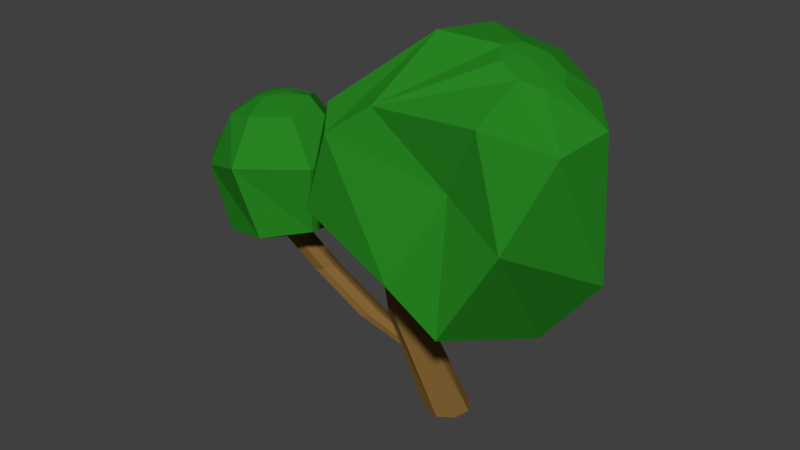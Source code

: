 # Source: SMall_Tree_3.blend  (saved by Blender 2.78.0; exported with 4.5.12 LTS)
import bpy
from mathutils import Matrix  # noqa: F401  (used for matrix-valued properties, if any)

bpy.ops.wm.read_factory_settings(use_empty=True)
scene = bpy.context.scene
scene.name = 'Scene'

# ---- collections
col_collection_1 = bpy.data.collections.new('Collection 1'); scene.collection.children.link(col_collection_1)

# ---- materials (node trees are filled in below, after node groups)
mat_trunk = bpy.data.materials.new('Trunk')
mat_trunk.alpha_threshold = 0.0
mat_trunk.use_transparent_shadow = False
mat_trunk.diffuse_color = (0.233, 0.1284, 0.03386, 1.0)
mat_trunk.roughness = 0.5
mat_leaves = bpy.data.materials.new('Leaves')
mat_leaves.alpha_threshold = 0.0
mat_leaves.use_transparent_shadow = False
mat_leaves.diffuse_color = (0.02068, 0.233, 0.01581, 1.0)
mat_leaves.roughness = 0.5

# ---- material node trees

# ---- world
world_world = bpy.data.worlds.new('World'); scene.world = world_world
world_world.use_nodes = True; world_world.node_tree.nodes.clear()
_N = world_world.node_tree.nodes; _L = world_world.node_tree.links
n0 = _N.new('ShaderNodeOutputWorld'); n0.name = 'World Output'; n0.location = (300, 300)
n1 = _N.new('ShaderNodeBackground'); n1.name = 'Background'; n1.location = (10, 300)
n1.inputs[0].default_value = (0.05088, 0.05088, 0.05088, 1.0)
_L.new(n1.outputs[0], n0.inputs[0])
n0.is_active_output = True
world_world.color = (0.05088, 0.05088, 0.05088)
world_world.use_sun_shadow = False
world_world.sun_shadow_jitter_overblur = 0.0
world_world.cycles.sampling_method = 'MANUAL'

# ---- meshes
me_cylinder_003 = bpy.data.meshes.new('Cylinder.003')
me_cylinder_003.from_pydata([(0.5277, 2.13, -0.148), (0.1496, 1.507, -0.448), (-0.04939, 1.048, -0.1186), (-0.0822, 0.9549, 0.1406), (0.7405, 2.16, 0.1644), (0.8076, 2.027, -0.01439), (0.6696, 1.596, -0.1249), (0.3012, 0.9068, -0.1245), (0.02473, 0.9015, 0.1644), (0.8011, 2.13, 0.2658), (1.005, 1.968, 0.2268), (1.003, 1.179, 0.1453), (0.6962, 0.7804, 0.1644), (0.08531, 0.8712, 0.2658), (0.7798, 2.141, 0.3853), (0.9544, 1.925, 0.5161), (0.8094, 1.498, 0.7148), (0.5052, 0.972, 0.7426), (0.6684, 2.214, 0.2968), (0.5822, 2.239, 0.4293), (0.06404, 0.8819, 0.3853), (0.6892, 2.186, 0.453), (0.686, 2.051, 0.7416), (0.1655, 2.038, 0.7819), (-0.02321, 1.893, 0.8761), (-0.1598, 1.479, 0.8666), (-0.1336, 0.9806, 0.4293), (0.5217, 2.27, 0.3279), (0.209, 2.29, 0.3853), (-0.1325, 1.974, 0.7323), (-0.4947, 1.376, 0.4293), (0.5144, 1.69, 0.6891), (0.3185, 1.244, 0.8706), (-0.02662, 0.9272, 0.453), (-0.1941, 1.011, 0.3279), (0.5429, 2.259, 0.2084), (0.2696, 2.259, 0.04488), (-0.2208, 1.924, -0.148), (-0.4041, 1.33, -0.08024), (-0.1729, 1.0, 0.2084), (-0.06142, 0.927, 0.2968), (0.6336, 2.214, 0.1406), (0.01089, 4.757e-07, -0.1106), (0.1112, -0.0004736, -0.0906), (0.168, -0.0007427, -0.005553), (0.1481, -0.0006482, 0.09477), (-0.03729, 0.0002284, 0.1316), (0.06303, -0.0002459, 0.1516), (-0.09412, 0.0004971, 0.04659), (-0.07416, 0.0004029, -0.05373), (-0.0806, 1.045, 0.2364), (-0.02944, 1.019, 0.2478), (-0.0004575, 1.005, 0.2963), (-0.01063, 1.01, 0.3535), (-0.1052, 1.057, 0.3745), (-0.05401, 1.032, 0.3859), (-0.1342, 1.072, 0.326), (-0.124, 1.066, 0.2688), (-0.09102, 0.6189, 0.3033), (-0.01442, 0.5806, 0.1752), (-0.02898, 0.5879, 0.257), (-0.05588, 0.6013, 0.1058), (-0.1642, 0.6554, 0.2871), (-0.2056, 0.6762, 0.2177), (-0.1911, 0.6689, 0.1359), (-0.1291, 0.6379, 0.08956), (-0.8306, 0.9811, 0.2975), (-0.8646, 0.9772, 0.3448), (-0.8136, 1.008, 0.4347), (-0.8575, 0.9883, 0.4017), (-0.7586, 1.024, 0.4247), (-0.7247, 1.028, 0.3774), (-0.7317, 1.017, 0.3206), (-0.7756, 0.9976, 0.2875), (-0.04569, 0.4044, 0.1034), (-0.01123, 0.4197, 0.1294), (-0.005692, 0.4284, 0.174), (-0.03231, 0.4253, 0.2111), (-0.11, 0.3971, 0.193), (-0.0755, 0.4124, 0.219), (-0.1155, 0.3885, 0.1484), (-0.08888, 0.3915, 0.1113), (-0.6247, 0.7332, 0.1675), (-0.5808, 0.7527, 0.2006), (-0.5737, 0.7637, 0.2574), (-0.6076, 0.7598, 0.3047), (-0.7065, 0.7238, 0.2817), (-0.6626, 0.7433, 0.3147), (-0.7136, 0.7128, 0.2248), (-0.6797, 0.7167, 0.1775), (-0.9291, 1.652, 0.09474), (-0.8774, 1.262, -0.0671), (-0.8227, 1.05, -0.0244), (-0.7882, 0.9514, 0.2504), (-0.8497, 1.736, 0.2632), (-0.7766, 1.703, 0.1668), (-0.6953, 1.481, 0.02802), (-0.5541, 1.108, 0.03026), (-0.7252, 0.9651, 0.2632), (-0.814, 1.744, 0.3179), (-0.6736, 1.745, 0.2969), (-0.4091, 1.478, 0.2504), (-0.402, 1.141, 0.2632), (-0.6895, 0.9729, 0.3179), (-0.8266, 1.741, 0.3824), (-0.6205, 1.697, 0.4818), (-0.4171, 1.499, 0.5734), (-0.4554, 1.13, 0.5381), (-0.8982, 1.734, 0.3347), (-0.943, 1.716, 0.4061), (-0.702, 0.9701, 0.3824), (-0.88, 1.73, 0.4189), (-0.8358, 1.672, 0.5746), (-1.015, 1.633, 0.5381), (-1.081, 1.366, 0.6471), (-0.9516, 1.022, 0.6391), (-0.8185, 0.9449, 0.4061), (-0.9787, 1.708, 0.3514), (-1.117, 1.611, 0.3824), (-1.297, 1.356, 0.4178), (-1.104, 0.9888, 0.4061), (-0.7857, 1.462, 0.7582), (-0.6831, 1.08, 0.6937), (-0.7554, 0.9585, 0.4189), (-0.8542, 0.9371, 0.3514), (-0.9662, 1.711, 0.2869), (-1.081, 1.619, 0.1988), (-1.174, 1.312, 0.09474), (-1.05, 1.0, 0.1313), (-0.8416, 0.9398, 0.2869), (-0.77, 0.9467, 0.3347), (-0.9127, 1.723, 0.2504), (-0.1252, 0.853, 0.1672), (-0.1896, 0.8852, 0.275), (-0.06367, 0.8222, 0.1809), (-0.04105, 0.8109, 0.308), (-0.09322, 0.837, 0.347), (-0.02881, 0.8048, 0.2392), (-0.1548, 0.8677, 0.3333), (-0.1774, 0.879, 0.2062), (-0.3201, 0.5412, 0.1408), (-0.376, 0.5245, 0.151), (-0.4104, 0.5205, 0.199), (-0.4033, 0.5318, 0.2568), (-0.2754, 0.561, 0.1744), (-0.3027, 0.5683, 0.2802), (-0.2683, 0.5722, 0.2321), (-0.3586, 0.5515, 0.2904)], [], [(16, 15, 22, 31), (26, 40, 33), (33, 32, 25, 26), (20, 17, 32, 33), (23, 22, 21, 19), (26, 25, 30, 34), (2, 1, 6, 7), (0, 41, 4, 5), (31, 22, 23, 24), (30, 29, 37, 38), (32, 31, 24, 25), (37, 36, 0, 1), (40, 39, 3), (4, 41, 18), (23, 19, 27, 28), (27, 19, 18), (40, 3, 8), (3, 2, 7, 8), (25, 24, 29, 30), (5, 4, 9, 10), (24, 23, 28, 29), (1, 0, 5, 6), (7, 6, 11, 12), (9, 4, 18), (28, 27, 35, 36), (34, 30, 38, 39), (10, 9, 14, 15), (40, 8, 13), (13, 12, 17, 20), (40, 26, 34), (35, 27, 18), (14, 9, 18), (38, 37, 1, 2), (8, 7, 12, 13), (6, 5, 10, 11), (11, 10, 15, 16), (29, 28, 36, 37), (40, 13, 20), (12, 11, 16, 17), (36, 35, 41, 0), (40, 20, 33), (39, 38, 2, 3), (40, 34, 39), (21, 14, 18), (19, 21, 18), (15, 14, 21, 22), (41, 35, 18), (17, 16, 31, 32), (139, 57, 50, 132), (138, 54, 56, 133), (132, 50, 51, 134), (137, 52, 53, 135), (137, 134, 51, 52), (133, 56, 57, 139), (136, 55, 54, 138), (135, 53, 55, 136), (84, 71, 70, 85), (87, 68, 69, 86), (84, 83, 72, 71), (86, 69, 67, 88), (82, 73, 72, 83), (88, 67, 66, 89), (85, 70, 68, 87), (89, 66, 73, 82), (141, 89, 82, 140), (143, 86, 88, 142), (140, 82, 83, 144), (146, 84, 85, 145), (146, 144, 83, 84), (142, 88, 89, 141), (147, 87, 86, 143), (145, 85, 87, 147), (106, 105, 112, 121), (116, 130, 123), (123, 122, 115, 116), (110, 107, 122, 123), (113, 112, 111, 109), (116, 115, 120, 124), (92, 91, 96, 97), (90, 131, 94, 95), (121, 112, 113, 114), (120, 119, 127, 128), (122, 121, 114, 115), (127, 126, 90, 91), (130, 129, 93), (94, 131, 108), (113, 109, 117, 118), (117, 109, 108), (130, 93, 98), (93, 92, 97, 98), (115, 114, 119, 120), (95, 94, 99, 100), (114, 113, 118, 119), (91, 90, 95, 96), (97, 96, 101, 102), (99, 94, 108), (118, 117, 125, 126), (124, 120, 128, 129), (100, 99, 104, 105), (130, 98, 103), (103, 102, 107, 110), (130, 116, 124), (125, 117, 108), (104, 99, 108), (128, 127, 91, 92), (98, 97, 102, 103), (96, 95, 100, 101), (101, 100, 105, 106), (119, 118, 126, 127), (130, 103, 110), (102, 101, 106, 107), (126, 125, 131, 90), (130, 110, 123), (129, 128, 92, 93), (130, 124, 129), (111, 104, 108), (109, 111, 108), (105, 104, 111, 112), (131, 125, 108), (107, 106, 121, 122), (45, 60, 58, 47), (47, 58, 62, 46), (48, 63, 64, 49), (44, 43, 61, 59), (44, 59, 60, 45), (42, 65, 61, 43), (46, 62, 63, 48), (49, 64, 65, 42), (60, 135, 136, 58), (58, 136, 138, 62), (63, 133, 139, 64), (59, 61, 134, 137), (59, 137, 135, 60), (65, 132, 134, 61), (62, 138, 133, 63), (64, 139, 132, 65), (77, 145, 147, 79), (79, 147, 143, 78), (80, 142, 141, 81), (76, 75, 144, 146), (76, 146, 145, 77), (74, 140, 144, 75), (78, 143, 142, 80), (81, 141, 140, 74)])
me_cylinder_003.polygons.foreach_set('material_index', [1, 1, 1, 1, 1, 1, 1, 1, 1, 1, 1, 1, 1, 1, 1, 1, 1, 1, 1, 1, 1, 1, 1, 1, 1, 1, 1, 1, 1, 1, 1, 1, 1, 1, 1, 1, 1, 1, 1, 1, 1, 1, 1, 1, 1, 1, 1, 1, 0, 0, 0, 0, 0, 0, 0, 0, 0, 0, 0, 0, 0, 0, 0, 0, 0, 0, 0, 0, 0, 0, 0, 0, 1, 1, 1, 1, 1, 1, 1, 1, 1, 1, 1, 1, 1, 1, 1, 1, 1, 1, 1, 1, 1, 1, 1, 1, 1, 1, 1, 1, 1, 1, 1, 1, 1, 1, 1, 1, 1, 1, 1, 1, 1, 1, 1, 1, 1, 1, 1, 1, 0, 0, 0, 0, 0, 0, 0, 0, 0, 0, 0, 0, 0, 0, 0, 0, 0, 0, 0, 0, 0, 0, 0, 0])
_uv = me_cylinder_003.uv_layers.new(name='UVMap')
_uv.uv.foreach_set('vector', [0.3813, 0.4709, 0.4202, 0.3675, 0.505, 0.3735, 0.4774, 0.4854, 0.8153, 0.5809, 0.7742, 0.5695, 0.8127, 0.5469, 0.4544, 0.763, 0.4458, 0.6031, 0.5892, 0.6402, 0.4861, 0.7727, 0.4255, 0.761, 0.3552, 0.6363, 0.4458, 0.6031, 0.4544, 0.763, 0.1662, 0.4573, 0.2319, 0.5914, 0.1573, 0.6395, 0.1319, 0.6186, 0.4861, 0.7727, 0.5892, 0.6402, 0.6325, 0.7541, 0.502, 0.7844, 0.05594, 0.3313, 0.07712, 0.2515, 0.2407, 0.2052, 0.1496, 0.3783, 0.1963, 0.06243, 0.2474, 0.01072, 0.2781, 0.02497, 0.2823, 0.082, 0.4774, 0.4854, 0.505, 0.3735, 0.6152, 0.468, 0.6325, 0.5264, 0.6551, 0.1449, 0.5821, 0.3489, 0.4231, 0.1617, 0.5501, 0.04229, 0.4458, 0.6031, 0.4774, 0.4854, 0.6325, 0.5264, 0.5892, 0.6402, 0.0, 0.09797, 0.1427, 0.0, 0.1963, 0.06243, 0.07712, 0.2515, 0.7742, 0.5695, 0.76, 0.6113, 0.7345, 0.5899, 0.1033, 0.6944, 0.07794, 0.6735, 0.1174, 0.6587, 0.1662, 0.4573, 0.1319, 0.6186, 0.0982, 0.6198, 0.06369, 0.5352, 0.0982, 0.6198, 0.1319, 0.6186, 0.1174, 0.6587, 0.7742, 0.5695, 0.7345, 0.5899, 0.732, 0.5559, 0.7345, 0.5899, 0.6632, 0.6083, 0.6325, 0.506, 0.732, 0.5559, 0.6898, 0.2726, 0.6116, 0.3675, 0.5821, 0.3489, 0.6551, 0.1449, 0.2823, 0.082, 0.2781, 0.02497, 0.3028, 0.0232, 0.3552, 0.07566, 0.1718, 0.3923, 0.1662, 0.4573, 0.06369, 0.5352, 0.1174, 0.3896, 0.07712, 0.2515, 0.1963, 0.06243, 0.2823, 0.082, 0.2407, 0.2052, 0.1496, 0.3783, 0.2407, 0.2052, 0.3552, 0.294, 0.2792, 0.3896, 0.137, 0.6932, 0.1033, 0.6944, 0.1174, 0.6587, 0.06369, 0.5352, 0.0982, 0.6198, 0.07583, 0.6426, 0.0, 0.6, 0.7934, 0.6076, 0.8454, 0.7014, 0.7029, 0.7173, 0.76, 0.6113, 0.1718, 0.7439, 0.137, 0.6932, 0.1594, 0.6704, 0.2319, 0.6869, 0.7742, 0.5695, 0.732, 0.5559, 0.7538, 0.5292, 0.7538, 0.5292, 0.6763, 0.3675, 0.8454, 0.3814, 0.7872, 0.5255, 0.7742, 0.5695, 0.8153, 0.5809, 0.7934, 0.6076, 0.07583, 0.6426, 0.0982, 0.6198, 0.1174, 0.6587, 0.1594, 0.6704, 0.137, 0.6932, 0.1174, 0.6587, 0.5501, 0.04229, 0.4231, 0.1617, 0.3878, 0.04216, 0.5479, 0.0, 0.732, 0.5559, 0.6325, 0.506, 0.6763, 0.3675, 0.7538, 0.5292, 0.2407, 0.2052, 0.2823, 0.082, 0.3552, 0.07566, 0.3552, 0.294, 0.6898, 0.2199, 0.7505, 0.0, 0.8285, 0.02684, 0.8691, 0.162, 0.5821, 0.3489, 0.4253, 0.3675, 0.3552, 0.299, 0.4231, 0.1617, 0.7742, 0.5695, 0.7538, 0.5292, 0.7872, 0.5255, 0.694, 0.3452, 0.6898, 0.2199, 0.8691, 0.162, 0.8691, 0.3237, 0.0, 0.6, 0.07583, 0.6426, 0.07794, 0.6735, 0.00599, 0.688, 0.7742, 0.5695, 0.7872, 0.5255, 0.8127, 0.5469, 0.76, 0.6113, 0.7029, 0.7173, 0.6632, 0.6083, 0.7345, 0.5899, 0.7742, 0.5695, 0.7934, 0.6076, 0.76, 0.6113, 0.1573, 0.6395, 0.1594, 0.6704, 0.1174, 0.6587, 0.1319, 0.6186, 0.1573, 0.6395, 0.1174, 0.6587, 0.2319, 0.6869, 0.1594, 0.6704, 0.1573, 0.6395, 0.2319, 0.5914, 0.07794, 0.6735, 0.07583, 0.6426, 0.1174, 0.6587, 0.3552, 0.6363, 0.3813, 0.4709, 0.4774, 0.4854, 0.4458, 0.6031, 0.8849, 0.05227, 0.9096, 0.0, 0.9172, 0.01169, 0.8939, 0.06632, 0.9536, 0.6192, 0.9405, 0.6747, 0.9298, 0.6691, 0.9408, 0.6125, 0.8939, 0.06632, 0.9172, 0.01169, 0.9308, 0.02056, 0.9104, 0.077, 0.9856, 0.6096, 0.9885, 0.6698, 0.9735, 0.6761, 0.9676, 0.6171, 0.9856, 0.6096, 0.9994, 0.6093, 1.0, 0.6696, 0.9885, 0.6698, 0.9408, 0.6125, 0.9298, 0.6691, 0.9155, 0.6613, 0.9236, 0.6031, 0.886, 0.6273, 0.9047, 0.6823, 0.8912, 0.6909, 0.8698, 0.6376, 0.8981, 0.6153, 0.9147, 0.6723, 0.9047, 0.6823, 0.886, 0.6273, 0.9445, 0.2728, 0.9445, 0.3581, 0.9308, 0.3647, 0.9308, 0.2795, 0.9201, 0.8902, 0.9529, 0.9763, 0.9388, 0.9812, 0.906, 0.895, 0.9445, 0.2728, 0.9553, 0.2616, 0.9553, 0.3469, 0.9445, 0.3581, 0.9574, 0.1989, 0.9746, 0.2616, 0.9591, 0.2596, 0.9419, 0.1968, 0.8565, 0.786, 0.8906, 0.6993, 0.906, 0.7038, 0.8719, 0.7905, 0.2319, 0.7179, 0.2319, 0.6503, 0.2458, 0.6563, 0.2458, 0.7239, 0.9328, 0.8812, 0.9655, 0.9673, 0.9529, 0.9763, 0.9201, 0.8902, 0.8454, 0.7776, 0.8795, 0.6909, 0.8906, 0.6993, 0.8565, 0.786, 0.8627, 0.8797, 0.8454, 0.7776, 0.8565, 0.786, 0.8739, 0.8882, 0.9723, 0.1033, 0.9574, 0.1989, 0.9419, 0.1968, 0.9566, 0.1012, 0.8739, 0.8882, 0.8565, 0.786, 0.8719, 0.7905, 0.8896, 0.8928, 0.6066, 0.8629, 0.6111, 0.9553, 0.5977, 0.9645, 0.593, 0.8722, 0.6066, 0.8629, 0.6206, 0.8654, 0.6249, 0.9577, 0.6111, 0.9553, 0.9566, 0.1012, 0.9419, 0.1968, 0.9308, 0.1847, 0.9453, 0.08895, 0.9361, 0.7874, 0.9201, 0.8902, 0.906, 0.895, 0.9218, 0.7924, 0.949, 0.7783, 0.9328, 0.8812, 0.9201, 0.8902, 0.9361, 0.7874, 0.08996, 0.7439, 0.1093, 0.8167, 0.06433, 0.866, 0.00683, 0.8265, 0.2675, 0.8174, 0.2582, 0.8403, 0.2508, 0.8172, 0.2508, 0.8172, 0.2246, 0.7439, 0.2958, 0.7446, 0.2675, 0.8174, 0.239, 0.8306, 0.1742, 0.8007, 0.2246, 0.7439, 0.2508, 0.8172, 0.05391, 0.916, 0.06433, 0.866, 0.1036, 0.8941, 0.09998, 0.9117, 0.2675, 0.8174, 0.2958, 0.7446, 0.3462, 0.8023, 0.2794, 0.8309, 0.6395, 0.7779, 0.6938, 0.7723, 0.7383, 0.844, 0.6325, 0.8571, 0.1742, 0.9312, 0.1422, 0.917, 0.1459, 0.8995, 0.1742, 0.8862, 0.00683, 0.8265, 0.06433, 0.866, 0.05391, 0.916, 0.0, 0.9114, 0.4288, 1.0, 0.4104, 0.9286, 0.5044, 0.9234, 0.5058, 0.9891, 0.3429, 0.5546, 0.2319, 0.5531, 0.2434, 0.4601, 0.3429, 0.4738, 0.7478, 0.7173, 0.8232, 0.7724, 0.8083, 0.802, 0.6938, 0.7723, 0.2582, 0.8403, 0.2794, 0.8499, 0.2675, 0.8632, 0.1459, 0.8995, 0.1422, 0.917, 0.1234, 0.9065, 0.05391, 0.916, 0.09998, 0.9117, 0.1098, 0.9256, 0.08176, 0.9558, 0.1098, 0.9256, 0.09998, 0.9117, 0.1234, 0.9065, 0.2582, 0.8403, 0.2675, 0.8632, 0.2508, 0.8631, 0.2675, 0.8632, 0.2958, 0.94, 0.2246, 0.9393, 0.2508, 0.8631, 0.3429, 0.4738, 0.2434, 0.4601, 0.2446, 0.3896, 0.3549, 0.4194, 0.1742, 0.8862, 0.1459, 0.8995, 0.1361, 0.8855, 0.1544, 0.8492, 0.3552, 0.9, 0.3815, 0.8218, 0.421, 0.8396, 0.4104, 0.9286, 0.6938, 0.7723, 0.8083, 0.802, 0.8121, 0.8528, 0.7383, 0.844, 0.6325, 0.8571, 0.7383, 0.844, 0.7279, 0.9429, 0.6449, 0.9249, 0.1361, 0.8855, 0.1459, 0.8995, 0.1234, 0.9065, 0.421, 0.8396, 0.4324, 0.7969, 0.4504, 0.7943, 0.4725, 0.8323, 0.2794, 0.8309, 0.3462, 0.8023, 0.3462, 0.8832, 0.2794, 0.8499, 0.1544, 0.8492, 0.1361, 0.8855, 0.1186, 0.8833, 0.1093, 0.8167, 0.2582, 0.8403, 0.2508, 0.8631, 0.239, 0.8496, 0.239, 0.8496, 0.1742, 0.8816, 0.1742, 0.8007, 0.239, 0.8306, 0.2582, 0.8403, 0.2675, 0.8174, 0.2794, 0.8309, 0.1273, 0.9279, 0.1098, 0.9256, 0.1234, 0.9065, 0.1186, 0.8833, 0.1361, 0.8855, 0.1234, 0.9065, 0.6618, 0.7337, 0.7478, 0.7173, 0.6938, 0.7723, 0.6395, 0.7779, 0.2508, 0.8631, 0.2246, 0.9393, 0.1742, 0.8816, 0.239, 0.8496, 0.7383, 0.844, 0.8121, 0.8528, 0.8232, 0.8967, 0.7279, 0.9429, 0.1698, 0.7682, 0.1544, 0.8492, 0.1093, 0.8167, 0.08996, 0.7439, 0.4104, 0.9286, 0.421, 0.8396, 0.4725, 0.8323, 0.5044, 0.9234, 0.2582, 0.8403, 0.239, 0.8496, 0.239, 0.8306, 0.5122, 0.8922, 0.5058, 0.7958, 0.593, 0.7844, 0.5898, 0.8922, 0.4725, 0.8323, 0.4504, 0.7943, 0.4622, 0.7844, 0.5058, 0.8042, 0.2582, 0.8403, 0.239, 0.8306, 0.2508, 0.8172, 0.2794, 0.8499, 0.3462, 0.8832, 0.2958, 0.94, 0.2675, 0.8632, 0.2582, 0.8403, 0.2794, 0.8309, 0.2794, 0.8499, 0.1036, 0.8941, 0.1186, 0.8833, 0.1234, 0.9065, 0.09998, 0.9117, 0.1036, 0.8941, 0.1234, 0.9065, 0.1093, 0.8167, 0.1186, 0.8833, 0.1036, 0.8941, 0.06433, 0.866, 0.1422, 0.917, 0.1273, 0.9279, 0.1234, 0.9065, 0.3549, 0.6146, 0.2585, 0.6503, 0.2319, 0.5531, 0.3429, 0.5546, 0.9147, 0.3675, 0.892, 0.5494, 0.8777, 0.5637, 0.8935, 0.375, 0.8935, 0.375, 0.8777, 0.5637, 0.8584, 0.576, 0.8654, 0.3782, 0.9642, 0.3789, 0.949, 0.5533, 0.9285, 0.5422, 0.938, 0.3675, 0.9308, 0.3273, 0.9079, 0.3321, 0.8994, 0.1432, 0.9163, 0.1444, 1.0, 0.3675, 0.9857, 0.5424, 0.9642, 0.5513, 0.9728, 0.376, 0.88, 0.3275, 0.8798, 0.1305, 0.8994, 0.1432, 0.9079, 0.3321, 0.8654, 0.3782, 0.8584, 0.576, 0.8454, 0.579, 0.8469, 0.3751, 0.938, 0.3675, 0.9285, 0.5422, 0.9147, 0.5344, 0.9166, 0.3678, 0.892, 0.5494, 0.8981, 0.6153, 0.886, 0.6273, 0.8777, 0.5637, 0.8777, 0.5637, 0.886, 0.6273, 0.8698, 0.6376, 0.8584, 0.576, 0.949, 0.5533, 0.9408, 0.6125, 0.9236, 0.6031, 0.9285, 0.5422, 0.9163, 0.1444, 0.8994, 0.1432, 0.9104, 0.077, 0.9246, 0.07803, 0.9857, 0.5424, 0.9856, 0.6096, 0.9676, 0.6171, 0.9642, 0.5513, 0.8798, 0.1305, 0.8939, 0.06632, 0.9104, 0.077, 0.8994, 0.1432, 0.9642, 0.5613, 0.9536, 0.6192, 0.9408, 0.6125, 0.949, 0.5533, 0.8691, 0.1138, 0.8849, 0.05227, 0.8939, 0.06632, 0.8798, 0.1305, 0.9655, 0.6909, 0.949, 0.7783, 0.9361, 0.7874, 0.9556, 0.6979, 0.9556, 0.6979, 0.9361, 0.7874, 0.9218, 0.7924, 0.9445, 0.7018, 0.9624, 0.009497, 0.9566, 0.1012, 0.9453, 0.08895, 0.9538, 0.0, 0.6141, 0.7844, 0.6249, 0.7863, 0.6206, 0.8654, 0.6066, 0.8629, 0.6141, 0.7844, 0.6066, 0.8629, 0.593, 0.8722, 0.6036, 0.7916, 0.8939, 0.9734, 0.8739, 0.8882, 0.8896, 0.8928, 0.906, 0.9769, 0.9746, 0.01111, 0.9723, 0.1033, 0.9566, 0.1012, 0.9624, 0.009497, 0.8852, 0.9668, 0.8627, 0.8797, 0.8739, 0.8882, 0.8939, 0.9734])
me_cylinder_003.materials.append(mat_trunk)
me_cylinder_003.materials.append(mat_leaves)
me_cylinder_003.use_remesh_preserve_volume = False
me_cylinder_003.use_remesh_preserve_attributes = False
me_cylinder_003.use_mirror_vertex_groups = False
me_cylinder_003.update()

# ---- objects
ob_small_tree_3 = bpy.data.objects.new('Small Tree 3', me_cylinder_003)

# ---- transforms, parenting, visibility, modifiers, constraints
ob_small_tree_3.location = (0.0, 0.0, 0.0)
ob_small_tree_3.rotation_euler = (1.571, -0.0, 0.0)
ob_small_tree_3.lineart.crease_threshold = 0.0

# ---- collection membership
col_collection_1.objects.link(ob_small_tree_3)

# ---- scene / render settings (as saved in the file)
scene.frame_start = 1; scene.frame_end = 250; scene.frame_set(1)
scene.render.engine = 'BLENDER_EEVEE_NEXT'
scene.render.resolution_percentage = 50
scene.render.dither_intensity = 0.0
scene.cycles.use_denoising = False
scene.cycles.samples = 128
scene.cycles.sampling_pattern = 'TABULATED_SOBOL'
scene.cycles.light_sampling_threshold = 0.0
scene.cycles.use_adaptive_sampling = False
scene.cycles.use_light_tree = False
scene.cycles.blur_glossy = 0.0
scene.cycles.sample_clamp_indirect = 0.0
scene.view_settings.view_transform = 'Standard'
bpy.context.view_layer.update()

# ---- added for rendering (the .blend has no active camera and no usable light): camera, sun
cam_auto = bpy.data.cameras.new('AutoCamera')
cam_auto.lens = 50.0
cam_auto.sensor_width = 36.0
cam_auto.clip_end = 1000.0
ob_auto_camera = bpy.data.objects.new('AutoCamera', cam_auto)
scene.collection.objects.link(ob_auto_camera)
ob_auto_camera.location = (3.09891, -4.10759, 3.74012)
ob_auto_camera.rotation_euler = (1.09748, -7.21219e-08, 0.694738)
scene.camera = ob_auto_camera
light_auto_sun = bpy.data.lights.new('AutoSun', 'SUN')
light_auto_sun.energy = 3.0
light_auto_sun.angle = 0.0523599
ob_auto_sun = bpy.data.objects.new('AutoSun', light_auto_sun)
scene.collection.objects.link(ob_auto_sun)
ob_auto_sun.rotation_euler = (0.872665, 0.174533, 0.523599)
bpy.context.view_layer.update()
